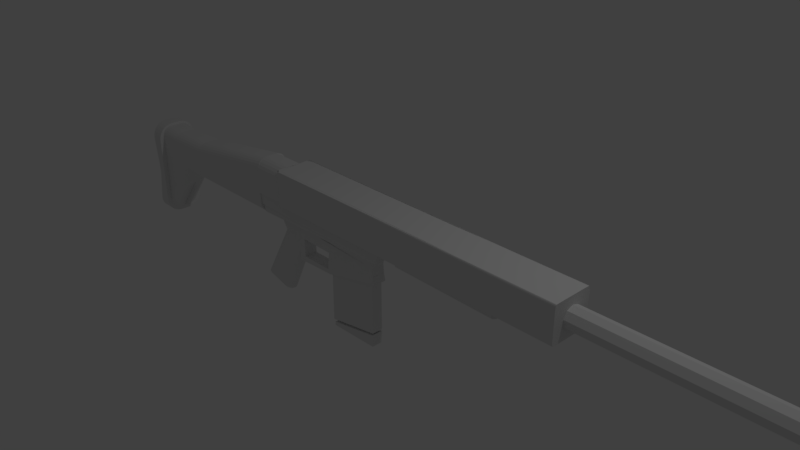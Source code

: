 # Source: skar_h_blend.blend  (saved by Blender 2.79.0; exported with 4.5.12 LTS)
import bpy
from mathutils import Matrix  # noqa: F401  (used for matrix-valued properties, if any)

bpy.ops.wm.read_factory_settings(use_empty=True)
scene = bpy.context.scene
scene.name = 'Scene'

# ---- collections
col_collection_1 = bpy.data.collections.new('Collection 1'); scene.collection.children.link(col_collection_1)

# ---- world
world_world = bpy.data.worlds.new('World'); scene.world = world_world
world_world.color = (0.05088, 0.05088, 0.05088)
world_world.use_sun_shadow = False
world_world.sun_shadow_jitter_overblur = 0.0
world_world.cycles.sampling_method = 'MANUAL'

# ---- cameras
cam_camera = bpy.data.cameras.new('Camera')
cam_camera.clip_end = 100.0
cam_camera.lens = 35.0
cam_camera.sensor_width = 32.0
cam_camera.sensor_height = 18.0
cam_camera.ortho_scale = 7.314
cam_camera.dof.focus_distance = 0.0
cam_camera.dof.aperture_fstop = 128.0

# ---- lights
light_lamp = bpy.data.lights.new('Lamp', 'POINT')
light_lamp.transmission_factor = 0.0
light_lamp.cutoff_distance = 30.0
light_lamp.energy = 100.0
light_lamp.shadow_buffer_clip_start = 1.001
light_lamp.shadow_soft_size = 0.1
light_lamp.shadow_maximum_resolution = 0.006
light_lamp.use_absolute_resolution = True

# ---- meshes
me_cylinder = bpy.data.meshes.new('Cylinder')
me_cylinder.from_pydata([(0.0, 1.0, -1.0), (0.0, 1.0, 1.0), (0.6428, 0.766, -1.0), (0.6428, 0.766, 1.0), (0.9848, 0.1736, -1.0), (0.9848, 0.1736, 1.0), (0.866, -0.5, -1.0), (0.866, -0.5, 1.0), (0.342, -0.9397, -1.0), (0.342, -0.9397, 1.0), (-0.342, -0.9397, -1.0), (-0.342, -0.9397, 1.0), (-0.866, -0.5, -1.0), (-0.866, -0.5, 1.0), (-0.9848, 0.1736, -1.0), (-0.9848, 0.1736, 1.0), (-0.6428, 0.766, -1.0), (-0.6428, 0.766, 1.0), (0.6428, 0.766, 17.03), (3.497e-07, 1.0, 17.03), (0.9848, 0.1736, 17.03), (0.866, -0.5, 17.03), (0.342, -0.9397, 17.03), (-0.342, -0.9397, 17.03), (-0.866, -0.5, 17.03), (-0.9848, 0.1736, 17.03), (-0.6428, 0.766, 17.03), (0.7539, 0.8985, 17.32), (3.587e-07, 1.173, 17.32), (1.155, 0.2037, 17.32), (1.016, -0.5865, 17.32), (0.4012, -1.102, 17.32), (-0.4012, -1.102, 17.32), (-1.016, -0.5865, 17.32), (-1.155, 0.2037, 17.32), (-0.7539, 0.8985, 17.32), (0.7539, 0.8985, 24.64), (3.587e-07, 1.173, 24.64), (1.155, 0.2037, 24.64), (1.016, -0.5865, 24.64), (0.4012, -1.102, 24.64), (-0.4012, -1.102, 24.64), (-1.016, -0.5865, 24.64), (-1.155, 0.2037, 24.64), (-0.7539, 0.8985, 24.64), (0.7539, 0.8985, 25.4), (7.237e-07, 1.173, 25.4), (1.155, 0.2037, 25.4), (1.016, -0.5865, 25.4), (0.4012, -1.102, 25.4), (-0.4012, -1.102, 25.4), (-1.016, -0.5865, 25.4), (-1.155, 0.2037, 25.4), (-0.7539, 0.8985, 25.4)], [], [(0, 1, 3, 2), (2, 3, 5, 4), (4, 5, 7, 6), (6, 7, 9, 8), (8, 9, 11, 10), (10, 11, 13, 12), (12, 13, 15, 14), (5, 3, 18, 20), (14, 15, 17, 16), (16, 17, 1, 0), (0, 2, 4, 6, 8, 10, 12, 14, 16), (21, 20, 29, 30), (1, 17, 26, 19), (17, 15, 25, 26), (15, 13, 24, 25), (13, 11, 23, 24), (11, 9, 22, 23), (9, 7, 21, 22), (3, 1, 19, 18), (7, 5, 20, 21), (29, 27, 36, 38), (25, 24, 33, 34), (22, 21, 30, 31), (18, 19, 28, 27), (26, 25, 34, 35), (23, 22, 31, 32), (20, 18, 27, 29), (19, 26, 35, 28), (24, 23, 32, 33), (36, 37, 46, 45), (28, 35, 44, 37), (33, 32, 41, 42), (30, 29, 38, 39), (34, 33, 42, 43), (31, 30, 39, 40), (27, 28, 37, 36), (35, 34, 43, 44), (32, 31, 40, 41), (45, 46, 53, 52, 51, 50, 49, 48, 47), (44, 43, 52, 53), (41, 40, 49, 50), (38, 36, 45, 47), (37, 44, 53, 46), (42, 41, 50, 51), (39, 38, 47, 48), (43, 42, 51, 52), (40, 39, 48, 49)])
me_cylinder.use_remesh_preserve_volume = False
me_cylinder.use_remesh_preserve_attributes = False
me_cylinder.use_mirror_vertex_groups = False
me_cylinder.update()
me_plane_008 = bpy.data.meshes.new('Plane.008')
me_plane_008.from_pydata([(-7.848, -1.218, -1.979e-08), (1.0, -1.0, 0.0), (-7.828, -0.588, -1.439e-07), (1.0, 1.0, 0.0), (-6.94, -1.196, -1.776e-08), (-6.922, -0.425, -1.292e-07), (0.02218, -1.024, -2.187e-09), (0.02437, 0.8245, -1.591e-08), (-6.962, 0.2102, -7.159e-08), (-0.01533, 1.46, 4.167e-08), (0.02437, 0.8245, -0.4281), (-6.922, -0.425, -0.4281), (-0.01533, 1.46, -0.4281), (-6.962, 0.2102, -0.4281), (-7.828, -0.588, -1.004), (-7.848, -1.218, -1.004), (0.02218, -1.024, -1.004), (1.0, -1.0, -1.004), (1.0, 1.0, -1.004), (-6.922, -0.425, -1.004), (-6.94, -1.196, -1.004), (0.02437, 0.8245, -1.004)], [], [(3, 7, 21, 18), (6, 1, 17, 16), (5, 2, 14, 19), (7, 9, 12, 10), (11, 10, 12, 13), (9, 8, 13, 12), (8, 5, 11, 13), (5, 7, 10, 11), (16, 17, 18, 21), (15, 20, 19, 14), (20, 16, 21, 19), (0, 4, 20, 15), (1, 3, 18, 17), (2, 0, 15, 14), (4, 6, 16, 20), (7, 5, 19, 21)])
me_plane_008.use_remesh_preserve_volume = False
me_plane_008.use_remesh_preserve_attributes = False
me_plane_008.use_mirror_vertex_groups = False
me_plane_008.update()
me_plane_007 = bpy.data.meshes.new('Plane.007')
me_plane_007.from_pydata([(-1.614, -4.932, 1.719e-07), (1.0, -4.932, 1.719e-07), (-1.491, 12.98, -5.236e-07), (1.0, 12.98, -5.236e-07), (-0.3106, 3.594, -2.149e-07), (1.048, 3.594, -2.149e-07), (-0.3106, 3.594, 3.611), (1.048, 3.594, 3.611), (-1.614, -4.932, 0.801), (-1.185, -2.121, 3.611), (-1.604, -4.861, 1.426), (-1.572, -4.653, 2.02), (-1.521, -4.319, 2.553), (-1.453, -3.874, 2.998), (-1.371, -3.341, 3.333), (-1.28, -2.747, 3.541), (1.016, -2.121, 3.611), (1.0, -4.932, 0.801), (1.012, -2.747, 3.541), (1.009, -3.341, 3.333), (1.006, -3.874, 2.998), (1.003, -4.319, 2.553), (1.002, -4.653, 2.02), (1.0, -4.861, 1.426), (1.0, 12.98, 0.801), (1.014, 10.17, 3.611), (1.0, 12.91, 1.426), (1.001, 12.7, 2.02), (1.003, 12.37, 2.553), (1.005, 11.92, 2.998), (1.008, 11.39, 3.333), (1.011, 10.79, 3.541), (-1.138, 10.17, 3.611), (-1.491, 12.98, 0.801), (-1.217, 10.79, 3.541), (-1.291, 11.39, 3.333), (-1.358, 11.92, 2.998), (-1.414, 12.37, 2.553), (-1.456, 12.7, 2.02), (-1.483, 12.91, 1.426)], [], [(4, 2, 3, 5), (0, 4, 5, 1), (3, 2, 33, 24), (0, 1, 17, 8), (2, 4, 6, 32, 34, 35, 36, 37, 38, 39, 33), (1, 5, 7, 16, 18, 19, 20, 21, 22, 23, 17), (6, 7, 25, 32), (9, 16, 7, 6), (5, 3, 24, 26, 27, 28, 29, 30, 31, 25, 7), (8, 17, 23, 10), (10, 23, 22, 11), (11, 22, 21, 12), (12, 21, 20, 13), (13, 20, 19, 14), (14, 19, 18, 15), (15, 18, 16, 9), (24, 33, 39, 26), (26, 39, 38, 27), (27, 38, 37, 28), (28, 37, 36, 29), (29, 36, 35, 30), (30, 35, 34, 31), (31, 34, 32, 25), (4, 0, 8, 10, 11, 12, 13, 14, 15, 9, 6)])
me_plane_007.use_remesh_preserve_volume = False
me_plane_007.use_remesh_preserve_attributes = False
me_plane_007.use_mirror_vertex_groups = False
me_plane_007.update()
me_plane_006 = bpy.data.meshes.new('Plane.006')
me_plane_006.from_pydata([(-5.422, -3.033, -1.672e-07), (1.0, -1.0, 0.0), (-5.434, 0.4282, 3.694e-08), (1.0, 1.0, 0.0), (-2.873, -1.0, 0.0), (-2.885, 0.4333, -8.351e-10), (-3.938, 0.3994, 9.888e-09), (-3.93, -1.0, 0.0), (-4.558, 0.3794, 1.621e-08), (-4.388, -1.697, -4.614e-08), (-5.028, -2.919, -1.568e-07), (-4.553, -2.231, -9.451e-08), (-5.433, 0.08041, 0.5709), (-5.434, 0.4282, 0.2223), (-5.433, 0.1704, 0.5591), (-5.434, 0.2543, 0.5242), (-5.434, 0.3264, 0.4688), (-5.434, 0.3816, 0.3966), (-5.434, 0.4164, 0.3125), (-5.422, -3.033, 0.2223), (-5.423, -2.624, 0.5709), (-5.422, -3.019, 0.3125), (-5.422, -2.978, 0.3966), (-5.422, -2.913, 0.4688), (-5.422, -2.828, 0.5242), (-5.423, -2.73, 0.5591), (-2.876, -0.5854, 0.5709), (-2.873, -1.0, 0.2223), (-2.875, -0.6927, 0.5591), (-2.875, -0.7927, 0.5242), (-2.874, -0.8786, 0.4688), (-2.873, -0.9445, 0.3966), (-2.873, -0.9859, 0.3125), (1.0, -0.5854, 0.5709), (1.0, -1.0, 0.2223), (1.0, -0.6927, 0.5591), (1.0, -0.7927, 0.5242), (1.0, -0.8786, 0.4688), (1.0, -0.9445, 0.3966), (1.0, -0.9859, 0.3125), (1.0, 1.0, 0.2223), (1.0, 0.6494, 0.5709), (1.0, 0.9881, 0.3125), (1.0, 0.953, 0.3966), (1.0, 0.8973, 0.4688), (1.0, 0.8247, 0.5242), (1.0, 0.7401, 0.5591), (-4.53, 0.03003, 0.5709), (-4.558, 0.3794, 0.2223), (-4.537, 0.1204, 0.5591), (-4.544, 0.2047, 0.5242), (-4.55, 0.2771, 0.4688), (-4.555, 0.3326, 0.3966), (-4.557, 0.3675, 0.3125), (-3.933, -0.5854, 0.5709), (-3.93, -1.0, 0.2223), (-3.932, -0.6927, 0.5591), (-3.931, -0.7927, 0.5242), (-3.931, -0.8786, 0.4688), (-3.93, -0.9445, 0.3966), (-3.93, -0.9859, 0.3125), (-2.885, 0.4333, 0.2223), (-2.882, 0.0831, 0.5709), (-2.885, 0.4213, 0.3125), (-2.885, 0.3864, 0.3966), (-2.885, 0.3307, 0.4688), (-2.884, 0.2582, 0.5242), (-2.883, 0.1737, 0.5591), (-3.938, 0.3994, 0.2223), (-3.936, 0.04915, 0.5709), (-3.938, 0.3874, 0.3125), (-3.938, 0.3524, 0.3966), (-3.938, 0.2968, 0.4688), (-3.937, 0.2243, 0.5242), (-3.937, 0.1398, 0.5591), (-4.418, -1.326, 0.5709), (-4.388, -1.697, 0.2223), (-4.41, -1.422, 0.5591), (-4.403, -1.511, 0.5242), (-4.397, -1.588, 0.4688), (-4.392, -1.648, 0.3966), (-4.389, -1.685, 0.3125)], [], [(9, 7, 55, 76), (0, 9, 76, 19), (3, 5, 61, 40), (75, 54, 69, 47), (9, 0, 10, 11), (7, 4, 27, 55), (1, 3, 40, 42, 43, 44, 45, 46, 41, 33, 35, 36, 37, 38, 39, 34), (6, 8, 48, 68), (8, 2, 13, 48), (20, 75, 47, 12), (54, 26, 62, 69), (4, 1, 34, 27), (26, 33, 41, 62), (5, 6, 68, 61), (27, 34, 39, 32), (32, 39, 38, 31), (31, 38, 37, 30), (30, 37, 36, 29), (29, 36, 35, 28), (28, 35, 33, 26), (48, 13, 18, 53), (53, 18, 17, 52), (52, 17, 16, 51), (51, 16, 15, 50), (50, 15, 14, 49), (49, 14, 12, 47), (55, 27, 32, 60), (60, 32, 31, 59), (59, 31, 30, 58), (58, 30, 29, 57), (57, 29, 28, 56), (56, 28, 26, 54), (40, 61, 63, 42), (42, 63, 64, 43), (43, 64, 65, 44), (44, 65, 66, 45), (45, 66, 67, 46), (46, 67, 62, 41), (61, 68, 70, 63), (63, 70, 71, 64), (64, 71, 72, 65), (65, 72, 73, 66), (66, 73, 74, 67), (67, 74, 69, 62), (76, 55, 60, 81), (81, 60, 59, 80), (80, 59, 58, 79), (79, 58, 57, 78), (78, 57, 56, 77), (77, 56, 54, 75), (68, 48, 53, 70), (70, 53, 52, 71), (71, 52, 51, 72), (72, 51, 50, 73), (73, 50, 49, 74), (74, 49, 47, 69), (19, 76, 81, 21), (21, 81, 80, 22), (22, 80, 79, 23), (23, 79, 78, 24), (24, 78, 77, 25), (25, 77, 75, 20), (2, 0, 19, 21, 22, 23, 24, 25, 20, 12, 14, 15, 16, 17, 18, 13)])
me_plane_006.use_remesh_preserve_volume = False
me_plane_006.use_remesh_preserve_attributes = False
me_plane_006.use_mirror_vertex_groups = False
me_plane_006.update()
me_plane_005 = bpy.data.meshes.new('Plane.005')
me_plane_005.from_pydata([(-1.0, -1.0, 0.0), (1.0, -1.0, 0.0), (-1.0, 1.0, 0.0), (1.0, 1.0, 0.0), (-18.12, -0.7546, 2.225e-08), (-18.12, 1.245, 2.225e-08), (-1.0, -1.0, 1.697), (-18.12, -0.7546, 1.697), (-1.0, -1.0, 0.8989), (1.0, -1.0, 0.8989), (-1.0, 1.0, 0.6393), (-1.0, -0.0578, 1.697), (-1.0, 0.6902, 1.387), (-18.12, 0.1876, 1.697), (-18.12, 1.245, 0.6393), (-18.12, 0.9356, 1.387), (-1.0, -0.2635, 0.8989), (-1.0, 1.0, 0.0), (-1.0, 0.6299, 0.6356), (1.0, 1.0, 0.0), (1.0, -0.2635, 0.8989), (1.0, 0.6299, 0.6356)], [], [(1, 3, 19, 21, 20, 9), (4, 0, 6, 7), (2, 5, 14, 10), (5, 4, 7, 13, 15, 14), (6, 11, 13, 7), (3, 2, 17, 19), (0, 1, 9, 8), (8, 9, 20, 16), (10, 14, 15, 12), (12, 15, 13, 11), (0, 2, 10, 12, 11, 6), (19, 17, 18, 21), (21, 18, 16, 20), (2, 0, 8, 16, 18, 17)])
me_plane_005.use_remesh_preserve_volume = False
me_plane_005.use_remesh_preserve_attributes = False
me_plane_005.use_mirror_vertex_groups = False
me_plane_005.update()
me_plane_004 = bpy.data.meshes.new('Plane.004')
me_plane_004.from_pydata([(-1.0, -1.0, 0.0), (1.0, -1.0, 0.0), (0.8524, 4.477, 3.152e-07), (3.736, 3.736, 2.48e-07), (-0.9298, 0.7812, 1.044e-07), (1.861, 0.4909, 7.808e-08), (-1.0, -1.0, -0.5206), (-0.3032, 0.7161, -0.5206), (-0.9298, 0.7812, 1.044e-07), (-0.9531, 0.189, -0.5206), (-0.4255, 0.7288, -0.5106), (-0.543, 0.741, -0.481), (-0.6513, 0.7523, -0.4329), (-0.7463, 0.7621, -0.3681), (-0.8242, 0.7702, -0.2892), (-0.8821, 0.7763, -0.1992), (-0.9178, 0.78, -0.1016), (1.0, -1.0, 0.0), (0.3155, -1.0, -0.5206), (0.9868, -1.0, -0.1016), (0.9479, -1.0, -0.1992), (0.8846, -1.0, -0.2892), (0.7995, -1.0, -0.3681), (0.6958, -1.0, -0.4329), (0.5775, -1.0, -0.481), (0.4491, -1.0, -0.5106), (1.216, 0.5581, -0.5206), (1.861, 0.4909, 5.96e-08), (1.342, 0.545, -0.5106), (1.463, 0.5324, -0.481), (1.574, 0.5208, -0.4329), (1.672, 0.5106, -0.3681), (1.752, 0.5023, -0.2892), (1.812, 0.4961, -0.1992), (1.849, 0.4922, -0.1016), (3.14, 3.889, -0.5206), (3.736, 3.736, 2.384e-07), (3.256, 3.859, -0.5106), (3.368, 3.83, -0.481), (3.471, 3.804, -0.4329), (3.561, 3.781, -0.3681), (3.635, 3.762, -0.2892), (3.69, 3.748, -0.1992), (3.724, 3.739, -0.1016), (0.8524, 4.477, 2.98e-07), (1.438, 4.326, -0.5206), (0.8636, 4.474, -0.1016), (0.897, 4.465, -0.1992), (0.9511, 4.451, -0.2892), (1.024, 4.433, -0.3681), (1.113, 4.41, -0.4329), (1.214, 4.384, -0.481), (1.324, 4.356, -0.5106)], [], [(4, 2, 3, 5), (0, 4, 5, 1), (0, 1, 17, 19, 20, 21, 22, 23, 24, 25, 18, 6), (2, 4, 8, 44), (7, 26, 35, 45), (3, 2, 44, 46, 47, 48, 49, 50, 51, 52, 45, 35, 37, 38, 39, 40, 41, 42, 43, 36), (6, 18, 26, 7, 9), (5, 3, 36, 27), (1, 5, 27, 17), (7, 10, 9), (10, 11, 9), (11, 12, 9), (12, 13, 9), (13, 14, 9), (14, 15, 9), (15, 16, 9), (16, 8, 9), (27, 36, 43, 34), (34, 43, 42, 33), (33, 42, 41, 32), (32, 41, 40, 31), (31, 40, 39, 30), (30, 39, 38, 29), (29, 38, 37, 28), (28, 37, 35, 26), (44, 8, 16, 46), (46, 16, 15, 47), (47, 15, 14, 48), (48, 14, 13, 49), (49, 13, 12, 50), (50, 12, 11, 51), (51, 11, 10, 52), (52, 10, 7, 45), (17, 27, 34, 19), (19, 34, 33, 20), (20, 33, 32, 21), (21, 32, 31, 22), (22, 31, 30, 23), (23, 30, 29, 24), (24, 29, 28, 25), (25, 28, 26, 18), (4, 0, 6, 9, 8)])
me_plane_004.use_remesh_preserve_volume = False
me_plane_004.use_remesh_preserve_attributes = False
me_plane_004.use_mirror_vertex_groups = False
me_plane_004.update()
me_plane_003 = bpy.data.meshes.new('Plane.003')
me_plane_003.from_pydata([(-1.011, -1.346, -3.134e-08), (1.0, -1.0, 0.0), (-1.0, 1.0, 0.0), (1.0, 1.0, 0.0), (-1.0, 1.0, -0.2018), (-1.011, -1.346, -0.2018), (1.0, -1.0, -0.2018), (1.0, 1.0, -0.2018)], [], [(0, 2, 3, 1), (5, 6, 7, 4), (3, 2, 4, 7), (0, 1, 6, 5), (1, 3, 7, 6), (2, 0, 5, 4)])
me_plane_003.use_remesh_preserve_volume = False
me_plane_003.use_remesh_preserve_attributes = False
me_plane_003.use_mirror_vertex_groups = False
me_plane_003.update()
me_plane_002 = bpy.data.meshes.new('Plane.002')
me_plane_002.from_pydata([(-0.9286, -1.202, 8.84e-09), (5.174, 0.1545, 1.047e-07), (-1.0, 1.0, 0.0), (5.026, 0.9112, -8.05e-09), (-1.24, -0.7743, 2.774e-08), (5.128, 0.391, 6.943e-08), (-5.414, -1.381, -7.336e-09), (-5.245, 1.071, -8.629e-08), (-4.829, -1.357, -5.226e-09), (-4.616, -0.7874, 2.502e-09), (-4.678, 1.092, 9.383e-08), (-5.008, -1.365, -5.874e-09), (-1.24, -0.7743, -0.6615), (-0.9286, -1.202, -0.6615), (5.174, 0.1545, -0.6615), (5.128, 0.391, -0.6615), (5.026, 0.9112, -0.6615), (-1.0, 1.0, -0.6615), (-5.245, 1.071, -0.6615), (-5.414, -1.381, -0.6615), (-4.829, -1.357, -0.6615), (-4.678, 1.092, -0.6615), (-5.008, -1.365, -0.6615), (-4.616, -0.7874, -0.6615)], [], [(4, 2, 3, 5), (0, 4, 5, 1), (11, 6, 7, 10), (0, 8, 9, 4), (8, 11, 10, 9), (12, 15, 16, 17), (13, 14, 15, 12), (22, 21, 18, 19), (13, 12, 23, 20), (20, 23, 21, 22), (9, 10, 21, 23), (3, 2, 17, 16), (11, 8, 20, 22), (7, 6, 19, 18), (6, 11, 22, 19), (2, 4, 12, 17), (4, 9, 23, 12), (0, 1, 14, 13), (8, 0, 13, 20), (1, 5, 15, 14), (5, 3, 16, 15), (10, 7, 18, 21)])
me_plane_002.use_remesh_preserve_volume = False
me_plane_002.use_remesh_preserve_attributes = False
me_plane_002.use_mirror_vertex_groups = False
me_plane_002.update()
me_plane_001 = bpy.data.meshes.new('Plane.001')
me_plane_001.from_pydata([(-0.845, -1.153, 9.104e-10), (8.654, -1.326, -2.959e-08), (-2.592, 1.238, -1.04e-08), (10.0, 1.248, -9.436e-09), (-2.552, -0.4114, -5.705e-08), (8.716, -0.1038, -9.641e-09), (-1.236, -0.555, -2.54e-09), (8.592, -0.6889, 0.0), (9.545, 0.2148, -1.622e-08), (-2.525, 0.3263, -1.998e-08), (8.654, -1.326, -0.5009), (9.545, 0.2148, -0.5009), (10.0, 1.248, -0.5009), (-2.592, 1.238, -0.5009), (-2.525, 0.3263, -0.5009), (8.592, -0.6889, -0.5009), (8.716, -0.1038, -0.5009), (9.545, 0.2148, -0.7824), (10.0, 1.248, -0.7824), (-2.592, 1.238, -0.7824), (-2.525, 0.3263, -0.7824), (-2.525, 0.3263, -0.6673), (-2.552, -0.4114, -0.6673), (8.716, -0.1038, -0.6673), (9.545, 0.2148, -0.6673), (9.545, 0.2148, -1.041), (10.0, 1.248, -1.041), (-2.592, 1.238, -1.041), (-2.525, 0.3263, -1.041), (-2.525, 0.3263, -0.9338), (9.545, 0.2148, -0.9338), (-2.552, -0.4114, -0.6673), (-2.533, 0.1134, -0.9338), (-2.551, -0.3715, -0.7693), (-2.547, -0.2577, -0.8557), (-2.54, -0.08745, -0.9135), (9.545, 0.2148, -0.9338), (8.716, -0.1038, -0.6673), (9.228, 0.09289, -0.9135), (8.959, -0.01046, -0.8557), (8.779, -0.07951, -0.7693), (9.545, 0.2148, -1.041), (-2.525, 0.3263, -1.041), (10.0, 1.248, -1.094), (-2.592, 1.238, -1.094), (9.644, 0.4389, -1.094), (9.545, 0.2148, -1.041), (9.622, 0.389, -1.093), (9.601, 0.3417, -1.089), (9.582, 0.2992, -1.083), (9.567, 0.2637, -1.074), (9.555, 0.237, -1.064), (9.548, 0.2204, -1.053), (-2.525, 0.3263, -1.041), (-2.542, 0.5514, -1.094), (-2.525, 0.3319, -1.053), (-2.527, 0.3486, -1.064), (-2.529, 0.3754, -1.074), (-2.531, 0.411, -1.083), (-2.534, 0.4537, -1.089), (-2.538, 0.5013, -1.093), (-0.9888, -0.1516, -0.5009), (-1.236, -0.555, -0.07307), (-1.065, -0.2763, -0.4799), (-1.134, -0.3887, -0.4192), (-1.189, -0.478, -0.3245), (-1.224, -0.5353, -0.2053), (-0.3276, -1.162, -0.5009), (-0.845, -1.153, -0.07307), (-0.4875, -1.159, -0.4799), (-0.6317, -1.157, -0.4192), (-0.7462, -1.154, -0.3245), (-0.8197, -1.153, -0.2053), (-2.552, -0.4114, -0.07307), (0.6028, -0.3253, -0.5009), (-2.552, -0.4114, -0.6672), (-2.537, 0.01609, -0.5009), (-2.398, -0.4072, -0.2053), (-1.95, -0.395, -0.3245), (-1.252, -0.3759, -0.4192), (-0.3722, -0.3519, -0.4799)], [], [(9, 2, 3, 8), (6, 4, 5, 7), (0, 6, 7, 1), (4, 9, 8, 5), (12, 13, 19, 18), (0, 1, 10, 67, 69, 70, 71, 72, 68), (4, 6, 62, 73), (11, 14, 21, 24), (3, 2, 13, 12), (5, 8, 11, 16), (67, 10, 15, 61), (61, 15, 16, 74), (75, 74, 16, 23, 22), (2, 9, 14, 13), (14, 76, 75, 22, 21), (1, 7, 15, 10), (7, 5, 16, 15), (8, 3, 12, 11), (19, 20, 28, 27), (14, 11, 17, 20), (11, 12, 18, 17), (13, 14, 20, 19), (23, 24, 30, 36, 38, 39, 40, 37), (16, 11, 24, 23), (9, 4, 73, 76, 14), (27, 28, 53, 55, 56, 57, 58, 59, 60, 54, 44), (17, 18, 26, 25), (20, 17, 25, 28), (18, 19, 27, 26), (22, 23, 37, 31), (24, 21, 29, 30), (21, 22, 31, 33, 34, 35, 32, 29), (36, 32, 35, 38), (38, 35, 34, 39), (39, 34, 33, 40), (40, 33, 31, 37), (32, 36, 30, 29), (28, 25, 41, 42), (28, 25, 46, 53), (26, 27, 44, 43), (54, 45, 43, 44), (45, 54, 60, 47), (47, 60, 59, 48), (48, 59, 58, 49), (49, 58, 57, 50), (50, 57, 56, 51), (51, 56, 55, 52), (52, 55, 53, 46), (25, 26, 43, 45, 47, 48, 49, 50, 51, 52, 46), (73, 77, 78, 79, 80, 74, 75, 76), (62, 68, 72, 66), (66, 72, 71, 65), (65, 71, 70, 64), (64, 70, 69, 63), (63, 69, 67, 61), (73, 62, 66, 77), (77, 66, 65, 78), (78, 65, 64, 79), (79, 64, 63, 80), (80, 63, 61, 74), (6, 0, 68, 62)])
me_plane_001.use_remesh_preserve_volume = False
me_plane_001.use_remesh_preserve_attributes = False
me_plane_001.use_mirror_vertex_groups = False
me_plane_001.update()
me_plane = bpy.data.meshes.new('Plane')
me_plane.from_pydata([(-1.0, -1.0, 0.0), (1.0, -1.0, 0.0), (-1.0, 1.0, 0.0), (1.0, 1.0, 0.0), (1.0, -1.0, 0.0), (1.0, 1.0, 0.0), (1.0, -1.0, 0.0), (15.69, -1.0, 0.0), (15.69, 1.0, 0.0), (-1.0, -1.0, 0.8907), (1.0, -1.0, 0.8907), (-1.0, 0.3235, 0.8907), (-1.0, 1.0, 0.2142), (-1.0, 0.4986, 0.8676), (-1.0, 0.6617, 0.8), (-1.0, 0.8019, 0.6925), (-1.0, 0.9094, 0.5524), (-1.0, 0.9769, 0.3892), (1.0, 1.0, 0.2142), (1.0, 0.3235, 0.8907), (1.0, 0.9769, 0.3892), (1.0, 0.9094, 0.5524), (1.0, 0.8019, 0.6925), (1.0, 0.6617, 0.8), (1.0, 0.4986, 0.8676), (1.0, -1.0, -0.8378), (1.208, -1.0, -1.124), (1.124, -1.0, -1.081), (1.057, -1.0, -1.015), (1.015, -1.0, -0.9307), (1.015, 1.0, -0.9307), (1.057, 1.0, -1.015), (1.124, 1.0, -1.081), (1.208, 1.0, -1.124), (1.0, 0.5819, 0.0), (1.094, 1.0, 0.0), (1.0, 1.0, 0.0), (1.003, 0.6901, 0.0), (1.013, 0.7909, 0.0), (1.028, 0.8775, 0.0), (1.047, 0.944, 0.0), (1.07, 0.9858, 0.0), (1.015, 1.0, -0.9307), (1.0, 0.5819, -0.8378), (1.011, 0.9858, -0.9066), (1.007, 0.944, -0.8842), (1.004, 0.8775, -0.865), (1.002, 0.7909, -0.8502), (1.001, 0.6901, -0.8409), (15.69, -0.7607, -1.138), (15.69, -1.0, -1.044), (15.69, -0.8523, -1.131), (15.69, -0.9299, -1.111), (15.69, -0.9818, -1.08), (1.208, -1.0, -1.124), (1.301, -0.7607, -1.138), (1.243, -0.9818, -1.129), (1.273, -0.9299, -1.134), (1.294, -0.8523, -1.137), (15.69, 0.6957, -1.138), (15.69, 0.9924, -1.065), (15.69, 0.9699, -1.085), (15.69, 0.9336, -1.103), (15.69, 0.8854, -1.118), (15.69, 0.8277, -1.129), (15.69, 0.7634, -1.136), (1.301, 0.6957, -1.138), (1.298, 0.7634, -1.138), (1.291, 0.8277, -1.137), (1.28, 0.8854, -1.135), (1.266, 0.9336, -1.133), (1.248, 0.9699, -1.13), (1.228, 0.9924, -1.127), (15.69, 0.9924, -1.065), (15.69, 0.9941, -1.039), (1.228, 0.9924, -1.127), (1.208, 1.0, -1.124), (1.224, 0.9941, -1.126), (1.219, 0.9957, -1.126), (1.216, 0.9971, -1.125), (1.212, 0.9983, -1.124), (1.21, 0.9992, -1.124), (1.208, 0.9998, -1.124), (19.41, -1.0, 3.069e-14), (19.41, 1.0, 3.069e-14), (19.41, -1.0, -1.044), (19.41, -0.9818, -1.08), (19.41, -0.9299, -1.111), (19.41, -0.8523, -1.131), (19.41, -0.7607, -1.138), (19.41, 0.9699, -1.085), (19.41, 0.9924, -1.065), (19.41, 0.9336, -1.103), (19.41, 0.8854, -1.118), (19.41, 0.8277, -1.129), (19.41, 0.7634, -1.136), (19.41, 0.6957, -1.138), (19.41, 0.9998, -0.3601), (19.41, 1.0, -0.1636), (19.41, 0.9992, -0.5478), (19.41, 0.9983, -0.7173), (19.41, 0.9971, -0.8601), (19.41, 0.9957, -0.969), (19.41, 0.9941, -1.039), (19.41, 0.9924, -1.065), (19.41, -0.7607, -1.138), (19.41, 0.6957, -1.138), (19.41, -0.7607, -1.138), (19.41, 0.6957, -1.138), (19.41, -0.7607, -1.138), (19.41, 0.6957, -1.138)], [], [(1, 3, 18, 20, 21, 22, 23, 24, 19, 10), (3, 1, 4, 5), (66, 55, 49, 59), (29, 30, 42, 44, 45, 46, 47, 48, 43, 25), (5, 4, 6, 34, 36), (6, 7, 50, 54, 26, 27, 28, 29, 25), (3, 2, 12, 18), (0, 1, 10, 9), (9, 10, 19, 11), (18, 12, 17, 20), (20, 17, 16, 21), (21, 16, 15, 22), (22, 15, 14, 23), (23, 14, 13, 24), (24, 13, 11, 19), (2, 0, 9, 11, 13, 14, 15, 16, 17, 12), (26, 33, 32, 27), (27, 32, 31, 28), (28, 31, 30, 29), (54, 56, 57, 58, 55, 66, 67, 68, 69, 70, 71, 72, 75, 77, 78, 79, 80, 81, 82, 76, 33, 26), (34, 37, 36), (37, 38, 36), (38, 39, 36), (39, 40, 36), (40, 41, 36), (41, 35, 36), (42, 35, 41, 44), (44, 41, 40, 45), (45, 40, 39, 46), (46, 39, 38, 47), (47, 38, 37, 48), (48, 37, 34, 43), (34, 6, 25, 43), (54, 50, 53, 56), (56, 53, 52, 57), (57, 52, 51, 58), (58, 51, 49, 55), (60, 72, 71, 61), (61, 71, 70, 62), (62, 70, 69, 63), (63, 69, 68, 64), (64, 68, 67, 65), (65, 67, 66, 59), (73, 75, 72, 60), (74, 77, 75, 73), (65, 59, 96, 95), (83, 84, 98, 97, 99, 100, 101, 102, 103, 104, 91, 90, 92, 93, 94, 95, 96, 89, 88, 87, 86, 85), (53, 50, 85, 86), (63, 64, 94, 93), (7, 8, 84, 83), (74, 73, 104, 103), (49, 51, 88, 89), (61, 62, 92, 90), (59, 49, 89, 96), (52, 53, 86, 87), (50, 7, 83, 85), (64, 65, 95, 94), (73, 60, 91, 104), (62, 63, 93, 92), (84, 8, 60, 91), (51, 52, 87, 88), (60, 61, 90, 91), (96, 89, 105, 106), (106, 105, 107, 108), (108, 107, 109, 110), (42, 60, 8, 35), (42, 71, 61, 60)])
me_plane.use_remesh_preserve_volume = False
me_plane.use_remesh_preserve_attributes = False
me_plane.use_mirror_vertex_groups = False
me_plane.update()

# ---- objects
ob_cylinder = bpy.data.objects.new('Cylinder', me_cylinder)
ob_plane_008 = bpy.data.objects.new('Plane.008', me_plane_008)
ob_plane_007 = bpy.data.objects.new('Plane.007', me_plane_007)
ob_plane_006 = bpy.data.objects.new('Plane.006', me_plane_006)
ob_plane_005 = bpy.data.objects.new('Plane.005', me_plane_005)
ob_plane_004 = bpy.data.objects.new('Plane.004', me_plane_004)
ob_plane_003 = bpy.data.objects.new('Plane.003', me_plane_003)
ob_plane_002 = bpy.data.objects.new('Plane.002', me_plane_002)
ob_plane_001 = bpy.data.objects.new('Plane.001', me_plane_001)
ob_plane = bpy.data.objects.new('Plane', me_plane)
ob_lamp = bpy.data.objects.new('Lamp', light_lamp)
ob_camera = bpy.data.objects.new('Camera', cam_camera)

# ---- transforms, parenting, visibility, modifiers, constraints
ob_cylinder.location = (3.175, 0.0, 0.501)
ob_cylinder.rotation_euler = (1.571, -0.0, 1.571)
ob_cylinder.scale = (0.1475, 0.1475, 0.1475)
ob_cylinder.lineart.crease_threshold = 0.0
ob_plane_008.location = (0.05079, 5.973e-05, -1.237)
ob_plane_008.rotation_euler = (1.571, -0.0, 0.0)
ob_plane_008.scale = (0.08779, 0.08779, 0.08779)
ob_plane_008.lineart.crease_threshold = 0.0
_m = ob_plane_008.modifiers.new('Mirror', 'MIRROR')
_m.use_axis = (False, False, True)
ob_plane_007.location = (-4.754, 5.968e-05, -0.5317)
ob_plane_007.rotation_euler = (1.571, -0.0, 0.0)
ob_plane_007.scale = (0.0847, 0.0847, 0.0847)
ob_plane_007.lineart.crease_threshold = 0.0
_m = ob_plane_007.modifiers.new('Mirror', 'MIRROR')
_m.use_axis = (False, False, True)
ob_plane_006.location = (-2.453, 5.98e-05, 0.3539)
ob_plane_006.rotation_euler = (1.571, -0.0, 0.0)
ob_plane_006.scale = (0.4095, 0.4095, 0.4095)
ob_plane_006.lineart.crease_threshold = 0.0
_m = ob_plane_006.modifiers.new('Mirror', 'MIRROR')
_m.use_axis = (False, False, True)
ob_plane_005.location = (0.534, 5.98e-05, 0.174)
ob_plane_005.rotation_euler = (1.571, -0.0, 0.0)
ob_plane_005.scale = (-0.09203, -0.09203, -0.09203)
ob_plane_005.lineart.crease_threshold = 0.0
_m = ob_plane_005.modifiers.new('Mirror', 'MIRROR')
_m.use_axis = (False, False, True)
ob_plane_004.location = (-1.518, 5.976e-05, -0.3997)
ob_plane_004.rotation_euler = (1.571, -0.0, 0.0)
ob_plane_004.scale = (-0.1826, -0.1826, -0.1826)
ob_plane_004.lineart.crease_threshold = 0.0
_m = ob_plane_004.modifiers.new('Mirror', 'MIRROR')
_m.use_axis = (False, False, True)
ob_plane_003.location = (-0.2642, 5.963e-05, -0.7209)
ob_plane_003.rotation_euler = (1.571, -0.0, 0.0)
ob_plane_003.scale = (0.4014, 0.4014, 0.4014)
ob_plane_003.lineart.crease_threshold = 0.0
_m = ob_plane_003.modifiers.new('Mirror', 'MIRROR')
_m.use_axis = (False, False, True)
ob_plane_002.location = (-0.5637, 5.963e-05, -0.3778)
ob_plane_002.rotation_euler = (1.571, -0.0, 0.0)
ob_plane_002.scale = (0.1465, 0.1465, 0.1465)
ob_plane_002.lineart.crease_threshold = 0.0
_m = ob_plane_002.modifiers.new('Mirror', 'MIRROR')
_m.use_axis = (False, False, True)
ob_plane_001.location = (-1.539, 5.953e-05, 0.01662)
ob_plane_001.rotation_euler = (1.571, -0.0, 0.0)
ob_plane_001.scale = (0.1975, 0.1975, 0.1975)
ob_plane_001.lineart.crease_threshold = 0.0
_m = ob_plane_001.modifiers.new('Mirror', 'MIRROR')
_m.use_axis = (False, False, True)
ob_plane.location = (-1.794, -0.01358, 0.5141)
ob_plane.rotation_euler = (1.571, -0.0, 0.0)
ob_plane.scale = (0.2546, 0.2546, 0.2546)
ob_plane.lineart.crease_threshold = 0.0
_m = ob_plane.modifiers.new('Mirror', 'MIRROR')
_m.use_axis = (False, False, True)
ob_lamp.location = (4.076, 1.005, 5.904)
ob_lamp.rotation_euler = (0.6503, 0.05522, 1.866)
ob_lamp.lock_rotations_4d = False
ob_lamp.empty_display_type = 'ARROWS'
ob_lamp.color = (0.0, 0.0, 0.0, 0.0)
ob_lamp.lineart.crease_threshold = 0.0
ob_camera.location = (7.481, -6.508, 5.344)
ob_camera.rotation_euler = (1.109, 0.0, 0.8149)
ob_camera.lock_rotations_4d = False
ob_camera.empty_display_type = 'ARROWS'
ob_camera.color = (0.0, 0.0, 0.0, 0.0)
ob_camera.display_type = 'WIRE'
ob_camera.lineart.crease_threshold = 0.0

# ---- collection membership
col_collection_1.objects.link(ob_cylinder)
col_collection_1.objects.link(ob_plane_008)
col_collection_1.objects.link(ob_plane_007)
col_collection_1.objects.link(ob_plane_006)
col_collection_1.objects.link(ob_plane_005)
col_collection_1.objects.link(ob_plane_004)
col_collection_1.objects.link(ob_plane_003)
col_collection_1.objects.link(ob_plane_002)
col_collection_1.objects.link(ob_plane_001)
col_collection_1.objects.link(ob_plane)
col_collection_1.objects.link(ob_lamp)
col_collection_1.objects.link(ob_camera)

# ---- scene / render settings (as saved in the file)
scene.camera = ob_camera
scene.frame_start = 1; scene.frame_end = 250; scene.frame_set(1)
scene.render.engine = 'BLENDER_EEVEE_NEXT'
scene.render.resolution_percentage = 50
scene.render.dither_intensity = 0.0
scene.cycles.use_denoising = False
scene.cycles.samples = 128
scene.cycles.sampling_pattern = 'TABULATED_SOBOL'
scene.cycles.use_adaptive_sampling = False
scene.cycles.use_light_tree = False
scene.cycles.blur_glossy = 0.0
scene.cycles.sample_clamp_indirect = 0.0
scene.view_settings.view_transform = 'Standard'
bpy.context.view_layer.update()
